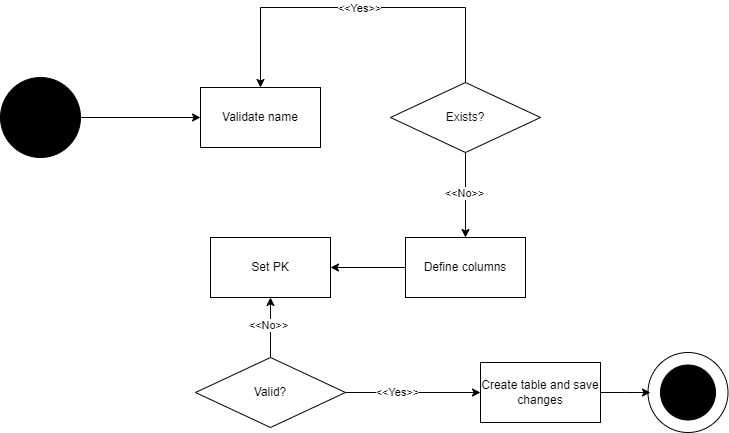

The diagram above was exported from draw.io. Its source (the exported page's mxGraphModel, read from the mxfile embedded in the PNG):
<mxGraphModel dx="1050" dy="565" grid="1" gridSize="10" guides="1" tooltips="1" connect="1" arrows="1" fold="1" page="1" pageScale="1" pageWidth="827" pageHeight="1169" math="0" shadow="0">
  <root>
    <mxCell id="0" />
    <mxCell id="1" parent="0" />
    <mxCell id="3UOJMlVSjxK-wLmiFW99-19" value="" style="ellipse;whiteSpace=wrap;html=1;aspect=fixed;" parent="1" vertex="1">
      <mxGeometry x="707.5" y="485" width="80" height="80" as="geometry" />
    </mxCell>
    <mxCell id="3UOJMlVSjxK-wLmiFW99-2" style="edgeStyle=orthogonalEdgeStyle;rounded=0;orthogonalLoop=1;jettySize=auto;html=1;" parent="1" source="3UOJMlVSjxK-wLmiFW99-1" target="3UOJMlVSjxK-wLmiFW99-3" edge="1">
      <mxGeometry relative="1" as="geometry">
        <mxPoint x="260" y="250" as="targetPoint" />
      </mxGeometry>
    </mxCell>
    <mxCell id="3UOJMlVSjxK-wLmiFW99-1" value="" style="ellipse;whiteSpace=wrap;html=1;aspect=fixed;fillColor=#000000;" parent="1" vertex="1">
      <mxGeometry x="60" y="210" width="80" height="80" as="geometry" />
    </mxCell>
    <mxCell id="3UOJMlVSjxK-wLmiFW99-3" value="Validate name" style="rounded=0;whiteSpace=wrap;html=1;" parent="1" vertex="1">
      <mxGeometry x="260" y="220" width="120" height="60" as="geometry" />
    </mxCell>
    <mxCell id="3UOJMlVSjxK-wLmiFW99-5" style="edgeStyle=orthogonalEdgeStyle;rounded=0;orthogonalLoop=1;jettySize=auto;html=1;" parent="1" source="3UOJMlVSjxK-wLmiFW99-4" target="3UOJMlVSjxK-wLmiFW99-3" edge="1">
      <mxGeometry relative="1" as="geometry">
        <Array as="points">
          <mxPoint x="525" y="140" />
          <mxPoint x="320" y="140" />
        </Array>
      </mxGeometry>
    </mxCell>
    <mxCell id="3UOJMlVSjxK-wLmiFW99-6" value="&amp;lt;&amp;lt;Yes&amp;gt;&amp;gt;" style="edgeLabel;html=1;align=center;verticalAlign=middle;resizable=0;points=[];" parent="3UOJMlVSjxK-wLmiFW99-5" connectable="0" vertex="1">
      <mxGeometry x="0.0122" relative="1" as="geometry">
        <mxPoint as="offset" />
      </mxGeometry>
    </mxCell>
    <mxCell id="3UOJMlVSjxK-wLmiFW99-8" style="edgeStyle=orthogonalEdgeStyle;rounded=0;orthogonalLoop=1;jettySize=auto;html=1;" parent="1" source="3UOJMlVSjxK-wLmiFW99-4" target="3UOJMlVSjxK-wLmiFW99-7" edge="1">
      <mxGeometry relative="1" as="geometry" />
    </mxCell>
    <mxCell id="3UOJMlVSjxK-wLmiFW99-9" value="&amp;lt;&amp;lt;No&amp;gt;&amp;gt;" style="edgeLabel;html=1;align=center;verticalAlign=middle;resizable=0;points=[];" parent="3UOJMlVSjxK-wLmiFW99-8" connectable="0" vertex="1">
      <mxGeometry x="-0.0588" y="-2" relative="1" as="geometry">
        <mxPoint as="offset" />
      </mxGeometry>
    </mxCell>
    <mxCell id="3UOJMlVSjxK-wLmiFW99-4" value="Exists?" style="rhombus;whiteSpace=wrap;html=1;" parent="1" vertex="1">
      <mxGeometry x="450" y="215" width="150" height="70" as="geometry" />
    </mxCell>
    <mxCell id="3UOJMlVSjxK-wLmiFW99-11" style="edgeStyle=orthogonalEdgeStyle;rounded=0;orthogonalLoop=1;jettySize=auto;html=1;" parent="1" source="3UOJMlVSjxK-wLmiFW99-7" target="3UOJMlVSjxK-wLmiFW99-10" edge="1">
      <mxGeometry relative="1" as="geometry" />
    </mxCell>
    <mxCell id="3UOJMlVSjxK-wLmiFW99-7" value="Define columns" style="rounded=0;whiteSpace=wrap;html=1;" parent="1" vertex="1">
      <mxGeometry x="465" y="370" width="120" height="60" as="geometry" />
    </mxCell>
    <mxCell id="3UOJMlVSjxK-wLmiFW99-10" value="Set PK" style="rounded=0;whiteSpace=wrap;html=1;" parent="1" vertex="1">
      <mxGeometry x="270" y="370" width="120" height="60" as="geometry" />
    </mxCell>
    <mxCell id="3UOJMlVSjxK-wLmiFW99-13" style="edgeStyle=orthogonalEdgeStyle;rounded=0;orthogonalLoop=1;jettySize=auto;html=1;" parent="1" source="3UOJMlVSjxK-wLmiFW99-12" target="3UOJMlVSjxK-wLmiFW99-10" edge="1">
      <mxGeometry relative="1" as="geometry" />
    </mxCell>
    <mxCell id="3UOJMlVSjxK-wLmiFW99-14" value="&amp;lt;&amp;lt;No&amp;gt;&amp;gt;" style="edgeLabel;html=1;align=center;verticalAlign=middle;resizable=0;points=[];" parent="3UOJMlVSjxK-wLmiFW99-13" connectable="0" vertex="1">
      <mxGeometry x="0.1" y="3" relative="1" as="geometry">
        <mxPoint as="offset" />
      </mxGeometry>
    </mxCell>
    <mxCell id="3UOJMlVSjxK-wLmiFW99-15" style="edgeStyle=orthogonalEdgeStyle;rounded=0;orthogonalLoop=1;jettySize=auto;html=1;" parent="1" source="3UOJMlVSjxK-wLmiFW99-12" target="3UOJMlVSjxK-wLmiFW99-17" edge="1">
      <mxGeometry relative="1" as="geometry">
        <mxPoint x="520" y="525" as="targetPoint" />
      </mxGeometry>
    </mxCell>
    <mxCell id="3UOJMlVSjxK-wLmiFW99-16" value="&amp;lt;&amp;lt;Yes&amp;gt;&amp;gt;" style="edgeLabel;html=1;align=center;verticalAlign=middle;resizable=0;points=[];" parent="3UOJMlVSjxK-wLmiFW99-15" connectable="0" vertex="1">
      <mxGeometry x="-0.2416" y="1" relative="1" as="geometry">
        <mxPoint as="offset" />
      </mxGeometry>
    </mxCell>
    <mxCell id="3UOJMlVSjxK-wLmiFW99-12" value="Valid?" style="rhombus;whiteSpace=wrap;html=1;" parent="1" vertex="1">
      <mxGeometry x="255" y="490" width="150" height="70" as="geometry" />
    </mxCell>
    <mxCell id="3UOJMlVSjxK-wLmiFW99-20" style="edgeStyle=orthogonalEdgeStyle;rounded=0;orthogonalLoop=1;jettySize=auto;html=1;" parent="1" source="3UOJMlVSjxK-wLmiFW99-17" edge="1">
      <mxGeometry relative="1" as="geometry">
        <mxPoint x="710" y="525" as="targetPoint" />
      </mxGeometry>
    </mxCell>
    <mxCell id="3UOJMlVSjxK-wLmiFW99-17" value="Create table and save changes" style="rounded=0;whiteSpace=wrap;html=1;" parent="1" vertex="1">
      <mxGeometry x="540" y="495" width="120" height="60" as="geometry" />
    </mxCell>
    <mxCell id="3UOJMlVSjxK-wLmiFW99-18" value="" style="ellipse;whiteSpace=wrap;html=1;aspect=fixed;fillStyle=solid;fillColor=#000000;" parent="1" vertex="1">
      <mxGeometry x="720" y="497.5" width="55" height="55" as="geometry" />
    </mxCell>
  </root>
</mxGraphModel>